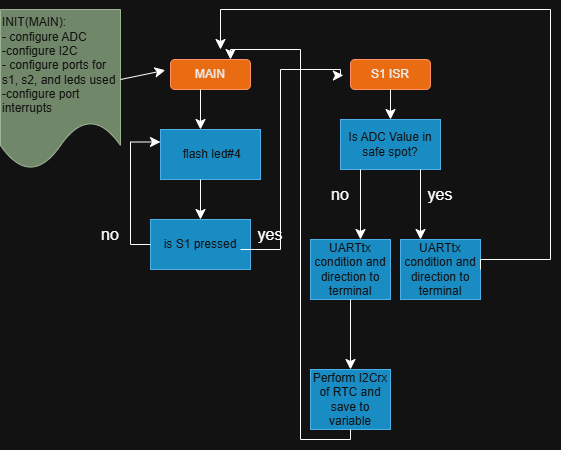

The diagram above was exported from draw.io. Its source (the exported page's mxGraphModel, read from the mxfile embedded in the PNG):
<mxGraphModel dx="799" dy="596" grid="1" gridSize="10" guides="1" tooltips="1" connect="1" arrows="1" fold="1" page="1" pageScale="1" pageWidth="850" pageHeight="1100" math="0" shadow="0">
  <root>
    <mxCell id="0" />
    <mxCell id="1" parent="0" />
    <mxCell id="LNN1DFiELXUr1Pb4eDG9-1" parent="1" style="shape=document;whiteSpace=wrap;html=1;boundedLbl=1;align=left;fillColor=#6d8764;fontColor=#ffffff;strokeColor=#3A5431;" value="INIT(MAIN):&lt;div&gt;- configure ADC&lt;/div&gt;&lt;div&gt;-configure I2C&lt;/div&gt;&lt;div&gt;- configure ports for s1, s2, and leds used&lt;/div&gt;&lt;div&gt;-configure port interrupts&lt;/div&gt;" vertex="1">
      <mxGeometry height="160" width="120" x="60" y="50" as="geometry" />
    </mxCell>
    <mxCell id="LNN1DFiELXUr1Pb4eDG9-2" parent="1" style="rounded=1;whiteSpace=wrap;html=1;fillColor=#fa6800;fontColor=#000000;strokeColor=#C73500;" value="MAIN" vertex="1">
      <mxGeometry height="30" width="80" x="230" y="100" as="geometry" />
    </mxCell>
    <mxCell id="LNN1DFiELXUr1Pb4eDG9-3" edge="1" parent="1" style="endArrow=classic;html=1;rounded=0;fontSize=12;startSize=8;endSize=8;curved=1;entryX=-0.066;entryY=0.358;entryDx=0;entryDy=0;entryPerimeter=0;" target="LNN1DFiELXUr1Pb4eDG9-2" value="">
      <mxGeometry height="50" relative="1" width="50" as="geometry">
        <mxPoint x="180" y="120" as="sourcePoint" />
        <mxPoint x="230" y="70" as="targetPoint" />
      </mxGeometry>
    </mxCell>
    <mxCell id="LNN1DFiELXUr1Pb4eDG9-4" edge="1" parent="1" style="edgeStyle=none;orthogonalLoop=1;jettySize=auto;html=1;rounded=0;fontSize=12;startSize=8;endSize=8;curved=1;" value="">
      <mxGeometry relative="1" width="140" as="geometry">
        <Array as="points" />
        <mxPoint x="260" y="130" as="sourcePoint" />
        <mxPoint x="260" y="170" as="targetPoint" />
      </mxGeometry>
    </mxCell>
    <mxCell id="LNN1DFiELXUr1Pb4eDG9-5" parent="1" style="whiteSpace=wrap;html=1;fillColor=#1ba1e2;fontColor=#ffffff;strokeColor=#006EAF;" value="&amp;nbsp;flash led#4" vertex="1">
      <mxGeometry height="50" width="100" x="220" y="170" as="geometry" />
    </mxCell>
    <mxCell id="LNN1DFiELXUr1Pb4eDG9-7" parent="1" style="rounded=1;whiteSpace=wrap;html=1;fillColor=#fa6800;fontColor=#000000;strokeColor=#C73500;" value="S1 ISR" vertex="1">
      <mxGeometry height="30" width="80" x="410" y="100" as="geometry" />
    </mxCell>
    <mxCell id="LNN1DFiELXUr1Pb4eDG9-8" parent="1" style="whiteSpace=wrap;html=1;fillColor=#1ba1e2;fontColor=#ffffff;strokeColor=#006EAF;" value="is S1 pressed" vertex="1">
      <mxGeometry height="50" width="100" x="210" y="260" as="geometry" />
    </mxCell>
    <mxCell id="LNN1DFiELXUr1Pb4eDG9-10" edge="1" parent="1" style="edgeStyle=none;orthogonalLoop=1;jettySize=auto;html=1;rounded=0;fontSize=12;startSize=8;endSize=8;curved=1;entryX=0.5;entryY=0;entryDx=0;entryDy=0;" target="LNN1DFiELXUr1Pb4eDG9-8" value="">
      <mxGeometry relative="1" width="140" as="geometry">
        <Array as="points" />
        <mxPoint x="260" y="220" as="sourcePoint" />
        <mxPoint x="400" y="220" as="targetPoint" />
      </mxGeometry>
    </mxCell>
    <mxCell id="LNN1DFiELXUr1Pb4eDG9-11" parent="1" style="text;html=1;whiteSpace=wrap;strokeColor=none;fillColor=none;align=center;verticalAlign=middle;rounded=0;fontSize=16;" value="yes" vertex="1">
      <mxGeometry height="30" width="60" x="300" y="260" as="geometry" />
    </mxCell>
    <mxCell id="LNN1DFiELXUr1Pb4eDG9-12" parent="1" style="text;html=1;whiteSpace=wrap;strokeColor=none;fillColor=none;align=center;verticalAlign=middle;rounded=0;fontSize=16;" value="no" vertex="1">
      <mxGeometry height="30" width="60" x="140" y="260" as="geometry" />
    </mxCell>
    <mxCell id="LNN1DFiELXUr1Pb4eDG9-13" edge="1" parent="1" source="LNN1DFiELXUr1Pb4eDG9-8" style="edgeStyle=segmentEdgeStyle;endArrow=classic;html=1;curved=0;rounded=0;endSize=8;startSize=8;sourcePerimeterSpacing=0;targetPerimeterSpacing=0;fontSize=12;exitX=0;exitY=0.5;exitDx=0;exitDy=0;entryX=0;entryY=0.25;entryDx=0;entryDy=0;" target="LNN1DFiELXUr1Pb4eDG9-5" value="">
      <mxGeometry relative="1" width="140" as="geometry">
        <Array as="points">
          <mxPoint x="190" y="285" />
          <mxPoint x="190" y="183" />
        </Array>
        <mxPoint x="190" y="290" as="sourcePoint" />
        <mxPoint x="190" y="160" as="targetPoint" />
      </mxGeometry>
    </mxCell>
    <mxCell id="LNN1DFiELXUr1Pb4eDG9-14" edge="1" parent="1" source="LNN1DFiELXUr1Pb4eDG9-11" style="edgeStyle=segmentEdgeStyle;endArrow=classic;html=1;curved=0;rounded=0;endSize=8;startSize=8;sourcePerimeterSpacing=0;targetPerimeterSpacing=0;fontSize=12;exitX=0;exitY=1;exitDx=0;exitDy=0;entryX=-0.089;entryY=0.529;entryDx=0;entryDy=0;entryPerimeter=0;" target="LNN1DFiELXUr1Pb4eDG9-7" value="">
      <mxGeometry relative="1" width="140" as="geometry">
        <Array as="points">
          <mxPoint x="340" y="290" />
          <mxPoint x="340" y="110" />
          <mxPoint x="400" y="110" />
          <mxPoint x="400" y="116" />
        </Array>
        <mxPoint x="360" y="290" as="sourcePoint" />
        <mxPoint x="400" y="120" as="targetPoint" />
      </mxGeometry>
    </mxCell>
    <mxCell id="LNN1DFiELXUr1Pb4eDG9-15" edge="1" parent="1" style="edgeStyle=none;orthogonalLoop=1;jettySize=auto;html=1;rounded=0;fontSize=12;startSize=8;endSize=8;curved=1;" value="">
      <mxGeometry relative="1" width="140" as="geometry">
        <Array as="points" />
        <mxPoint x="450" y="130" as="sourcePoint" />
        <mxPoint x="450" y="160" as="targetPoint" />
      </mxGeometry>
    </mxCell>
    <mxCell id="LNN1DFiELXUr1Pb4eDG9-16" parent="1" style="whiteSpace=wrap;html=1;fillColor=#1ba1e2;fontColor=#ffffff;strokeColor=#006EAF;" value="Is ADC Value in safe spot?" vertex="1">
      <mxGeometry height="50" width="100" x="400" y="160" as="geometry" />
    </mxCell>
    <mxCell id="LNN1DFiELXUr1Pb4eDG9-18" edge="1" parent="1" style="edgeStyle=none;orthogonalLoop=1;jettySize=auto;html=1;rounded=0;fontSize=12;startSize=8;endSize=8;curved=1;" value="">
      <mxGeometry relative="1" width="140" as="geometry">
        <Array as="points" />
        <mxPoint x="420" y="210" as="sourcePoint" />
        <mxPoint x="420" y="280" as="targetPoint" />
      </mxGeometry>
    </mxCell>
    <mxCell id="LNN1DFiELXUr1Pb4eDG9-19" edge="1" parent="1" style="edgeStyle=none;orthogonalLoop=1;jettySize=auto;html=1;rounded=0;fontSize=12;startSize=8;endSize=8;curved=1;" value="">
      <mxGeometry relative="1" width="140" as="geometry">
        <Array as="points" />
        <mxPoint x="480" y="210" as="sourcePoint" />
        <mxPoint x="480" y="280" as="targetPoint" />
      </mxGeometry>
    </mxCell>
    <mxCell id="LNN1DFiELXUr1Pb4eDG9-20" parent="1" style="text;html=1;whiteSpace=wrap;strokeColor=none;fillColor=none;align=center;verticalAlign=middle;rounded=0;fontSize=16;" value="no" vertex="1">
      <mxGeometry height="30" width="60" x="370" y="220" as="geometry" />
    </mxCell>
    <mxCell id="LNN1DFiELXUr1Pb4eDG9-21" parent="1" style="text;html=1;whiteSpace=wrap;strokeColor=none;fillColor=none;align=center;verticalAlign=middle;rounded=0;fontSize=16;" value="yes" vertex="1">
      <mxGeometry height="30" width="60" x="470" y="220" as="geometry" />
    </mxCell>
    <mxCell id="LNN1DFiELXUr1Pb4eDG9-23" parent="1" style="whiteSpace=wrap;html=1;fillColor=#1ba1e2;fontColor=#ffffff;strokeColor=#006EAF;" value="UARTtx condition and direction to terminal" vertex="1">
      <mxGeometry height="60" width="80" x="370" y="280" as="geometry" />
    </mxCell>
    <mxCell id="LNN1DFiELXUr1Pb4eDG9-24" parent="1" style="whiteSpace=wrap;html=1;fillColor=#1ba1e2;fontColor=#ffffff;strokeColor=#006EAF;" value="UARTtx condition and direction to terminal" vertex="1">
      <mxGeometry height="60" width="80" x="460" y="280" as="geometry" />
    </mxCell>
    <mxCell id="LNN1DFiELXUr1Pb4eDG9-25" edge="1" parent="1" style="edgeStyle=none;orthogonalLoop=1;jettySize=auto;html=1;rounded=0;fontSize=12;startSize=8;endSize=8;curved=1;" value="">
      <mxGeometry relative="1" width="140" as="geometry">
        <Array as="points" />
        <mxPoint x="410" y="340" as="sourcePoint" />
        <mxPoint x="410" y="410" as="targetPoint" />
      </mxGeometry>
    </mxCell>
    <mxCell id="LNN1DFiELXUr1Pb4eDG9-27" parent="1" style="whiteSpace=wrap;html=1;fillColor=#1ba1e2;fontColor=#ffffff;strokeColor=#006EAF;" value="Perform I2Crx of RTC and save to variable" vertex="1">
      <mxGeometry height="60" width="80" x="370" y="410" as="geometry" />
    </mxCell>
    <mxCell id="LNN1DFiELXUr1Pb4eDG9-29" edge="1" parent="1" style="edgeStyle=segmentEdgeStyle;endArrow=classic;html=1;curved=0;rounded=0;endSize=8;startSize=8;sourcePerimeterSpacing=0;targetPerimeterSpacing=0;fontSize=12;" value="">
      <mxGeometry relative="1" width="140" as="geometry">
        <Array as="points">
          <mxPoint x="540" y="300" />
          <mxPoint x="610" y="300" />
          <mxPoint x="610" y="50" />
          <mxPoint x="280" y="50" />
        </Array>
        <mxPoint x="540" y="310" as="sourcePoint" />
        <mxPoint x="280" y="90" as="targetPoint" />
      </mxGeometry>
    </mxCell>
    <mxCell id="LNN1DFiELXUr1Pb4eDG9-30" edge="1" parent="1" style="edgeStyle=segmentEdgeStyle;endArrow=classic;html=1;curved=0;rounded=0;endSize=8;startSize=8;sourcePerimeterSpacing=0;targetPerimeterSpacing=0;fontSize=12;entryX=0.75;entryY=0;entryDx=0;entryDy=0;" target="LNN1DFiELXUr1Pb4eDG9-2" value="">
      <mxGeometry relative="1" width="140" as="geometry">
        <Array as="points">
          <mxPoint x="410" y="480" />
          <mxPoint x="360" y="480" />
          <mxPoint x="360" y="90" />
          <mxPoint x="290" y="90" />
        </Array>
        <mxPoint x="410" y="470" as="sourcePoint" />
        <mxPoint x="350" y="90" as="targetPoint" />
      </mxGeometry>
    </mxCell>
  </root>
</mxGraphModel>